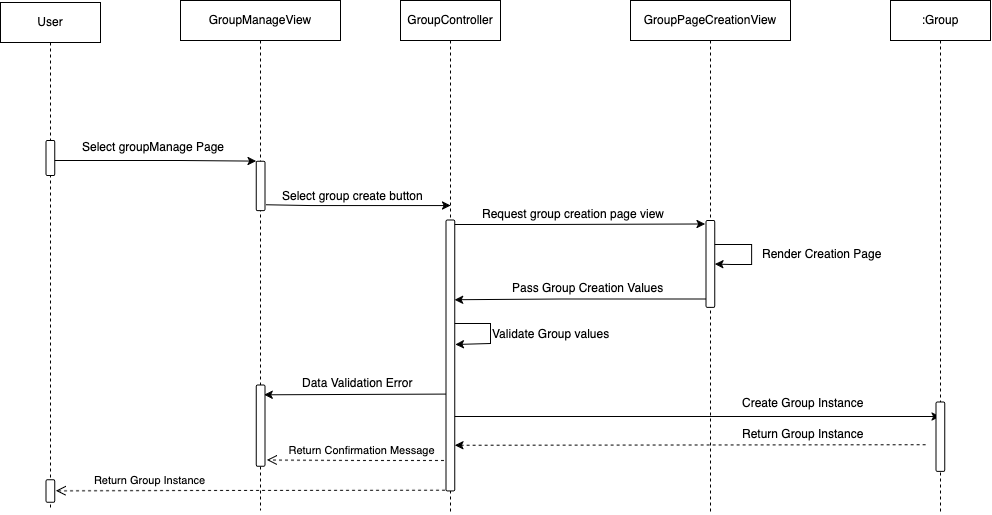

The diagram above was exported from draw.io. Its source (the exported page's mxGraphModel, read from the mxfile embedded in the PNG):
<mxGraphModel dx="2463" dy="731" grid="1" gridSize="10" guides="1" tooltips="1" connect="1" arrows="1" fold="1" page="1" pageScale="1" pageWidth="850" pageHeight="1100" math="0" shadow="0">
  <root>
    <mxCell id="0" />
    <mxCell id="1" parent="0" />
    <mxCell id="dajXVXo_ZuZbeXSAUgM_-12" value=":Group" style="shape=umlLifeline;perimeter=lifelinePerimeter;whiteSpace=wrap;html=1;container=0;dropTarget=0;collapsible=0;recursiveResize=0;outlineConnect=0;portConstraint=eastwest;newEdgeStyle={&quot;edgeStyle&quot;:&quot;elbowEdgeStyle&quot;,&quot;elbow&quot;:&quot;vertical&quot;,&quot;curved&quot;:0,&quot;rounded&quot;:0};" parent="1" vertex="1">
      <mxGeometry x="700" y="50" width="100" height="514" as="geometry" />
    </mxCell>
    <mxCell id="dajXVXo_ZuZbeXSAUgM_-17" value="Return Confirmation Message" style="html=1;verticalAlign=bottom;endArrow=open;dashed=1;endSize=8;curved=0;rounded=0;entryX=0.075;entryY=1.218;entryDx=0;entryDy=0;entryPerimeter=0;" parent="1" source="NC3FR9KOayI_jjC2heg0-9" target="THndDCqdVlaNKtgiEnQs-4" edge="1">
      <mxGeometry x="-0.0318" relative="1" as="geometry">
        <mxPoint x="260" y="544" as="sourcePoint" />
        <mxPoint x="80" y="544" as="targetPoint" />
        <Array as="points">
          <mxPoint x="220" y="510" />
          <mxPoint x="170" y="510" />
        </Array>
        <mxPoint as="offset" />
      </mxGeometry>
    </mxCell>
    <mxCell id="NC3FR9KOayI_jjC2heg0-4" value="" style="endArrow=classic;html=1;rounded=0;exitX=0.117;exitY=1.099;exitDx=0;exitDy=0;exitPerimeter=0;" parent="1" source="THndDCqdVlaNKtgiEnQs-2" edge="1">
      <mxGeometry width="50" height="50" relative="1" as="geometry">
        <mxPoint x="70.13043478260852" y="255.07" as="sourcePoint" />
        <mxPoint x="260" y="255.07" as="targetPoint" />
        <Array as="points">
          <mxPoint x="120.5" y="255.07" />
        </Array>
      </mxGeometry>
    </mxCell>
    <mxCell id="NC3FR9KOayI_jjC2heg0-7" value="User" style="shape=umlLifeline;perimeter=lifelinePerimeter;whiteSpace=wrap;html=1;container=0;dropTarget=0;collapsible=0;recursiveResize=0;outlineConnect=0;portConstraint=eastwest;newEdgeStyle={&quot;edgeStyle&quot;:&quot;elbowEdgeStyle&quot;,&quot;elbow&quot;:&quot;vertical&quot;,&quot;curved&quot;:0,&quot;rounded&quot;:0};" parent="1" vertex="1">
      <mxGeometry x="-190" y="52" width="100" height="508" as="geometry" />
    </mxCell>
    <mxCell id="NC3FR9KOayI_jjC2heg0-9" value="GroupController" style="shape=umlLifeline;perimeter=lifelinePerimeter;whiteSpace=wrap;html=1;container=0;dropTarget=0;collapsible=0;recursiveResize=0;outlineConnect=0;portConstraint=eastwest;newEdgeStyle={&quot;edgeStyle&quot;:&quot;elbowEdgeStyle&quot;,&quot;elbow&quot;:&quot;vertical&quot;,&quot;curved&quot;:0,&quot;rounded&quot;:0};" parent="1" vertex="1">
      <mxGeometry x="210" y="50" width="100" height="514" as="geometry" />
    </mxCell>
    <mxCell id="NC3FR9KOayI_jjC2heg0-12" value="GroupPageCreationView" style="shape=umlLifeline;perimeter=lifelinePerimeter;whiteSpace=wrap;html=1;container=0;dropTarget=0;collapsible=0;recursiveResize=0;outlineConnect=0;portConstraint=eastwest;newEdgeStyle={&quot;edgeStyle&quot;:&quot;elbowEdgeStyle&quot;,&quot;elbow&quot;:&quot;vertical&quot;,&quot;curved&quot;:0,&quot;rounded&quot;:0};" parent="1" vertex="1">
      <mxGeometry x="440" y="50" width="160" height="514" as="geometry" />
    </mxCell>
    <mxCell id="NC3FR9KOayI_jjC2heg0-37" value="Select group create button" style="text;whiteSpace=wrap;html=1;" parent="1" vertex="1">
      <mxGeometry x="90" y="232" width="150" height="20" as="geometry" />
    </mxCell>
    <mxCell id="NC3FR9KOayI_jjC2heg0-38" value="" style="endArrow=classic;html=1;rounded=0;entryX=0.961;entryY=-0.105;entryDx=0;entryDy=0;entryPerimeter=0;" parent="1" target="THndDCqdVlaNKtgiEnQs-8" edge="1">
      <mxGeometry width="50" height="50" relative="1" as="geometry">
        <mxPoint x="260.145714285714" y="274" as="sourcePoint" />
        <mxPoint x="479.86" y="274" as="targetPoint" />
        <Array as="points">
          <mxPoint x="350.36" y="274" />
        </Array>
      </mxGeometry>
    </mxCell>
    <mxCell id="NC3FR9KOayI_jjC2heg0-43" value="" style="endArrow=classic;html=1;rounded=0;" parent="1" target="dajXVXo_ZuZbeXSAUgM_-12" edge="1">
      <mxGeometry width="50" height="50" relative="1" as="geometry">
        <mxPoint x="259.995714285714" y="466" as="sourcePoint" />
        <mxPoint x="749.5" y="466" as="targetPoint" />
        <Array as="points">
          <mxPoint x="360" y="466" />
        </Array>
      </mxGeometry>
    </mxCell>
    <mxCell id="NC3FR9KOayI_jjC2heg0-51" value="&lt;div style=&quot;text-align: center;&quot;&gt;&lt;span style=&quot;text-wrap-mode: nowrap;&quot;&gt;Render Creation Page&lt;/span&gt;&lt;/div&gt;" style="text;whiteSpace=wrap;html=1;" parent="1" vertex="1">
      <mxGeometry x="570" y="290" width="150" height="20" as="geometry" />
    </mxCell>
    <mxCell id="NC3FR9KOayI_jjC2heg0-53" value="&lt;div style=&quot;text-align: center;&quot;&gt;&lt;span style=&quot;text-wrap-mode: nowrap;&quot;&gt;Create Group &lt;/span&gt;Instance&lt;/div&gt;" style="text;whiteSpace=wrap;html=1;" parent="1" vertex="1">
      <mxGeometry x="550" y="439" width="150" height="20" as="geometry" />
    </mxCell>
    <mxCell id="NC3FR9KOayI_jjC2heg0-56" value="&lt;div style=&quot;text-align: center;&quot;&gt;&lt;span style=&quot;text-wrap-mode: nowrap;&quot;&gt;Return Group Instance&lt;/span&gt;&lt;/div&gt;" style="text;whiteSpace=wrap;html=1;" parent="1" vertex="1">
      <mxGeometry x="550" y="470.38" width="140" height="20" as="geometry" />
    </mxCell>
    <mxCell id="NC3FR9KOayI_jjC2heg0-58" value="" style="endArrow=classic;html=1;rounded=0;entryX=0.705;entryY=0.974;entryDx=0;entryDy=0;entryPerimeter=0;" parent="1" source="NC3FR9KOayI_jjC2heg0-12" target="THndDCqdVlaNKtgiEnQs-3" edge="1">
      <mxGeometry width="50" height="50" relative="1" as="geometry">
        <mxPoint x="515" y="349" as="sourcePoint" />
        <mxPoint x="270" y="349" as="targetPoint" />
        <Array as="points">
          <mxPoint x="370.72" y="348.57" />
        </Array>
      </mxGeometry>
    </mxCell>
    <mxCell id="NC3FR9KOayI_jjC2heg0-59" value="Pass Group Creation Values" style="text;whiteSpace=wrap;html=1;" parent="1" vertex="1">
      <mxGeometry x="320" y="324" width="190" height="20" as="geometry" />
    </mxCell>
    <mxCell id="NC3FR9KOayI_jjC2heg0-61" value="" style="endArrow=classic;html=1;rounded=0;entryX=0.5;entryY=1;entryDx=0;entryDy=0;" parent="1" target="THndDCqdVlaNKtgiEnQs-8" edge="1">
      <mxGeometry width="50" height="50" relative="1" as="geometry">
        <mxPoint x="520.6304347826085" y="294" as="sourcePoint" />
        <mxPoint x="520.6304347826085" y="314" as="targetPoint" />
        <Array as="points">
          <mxPoint x="561" y="294" />
          <mxPoint x="561" y="314" />
          <mxPoint x="541" y="314" />
        </Array>
      </mxGeometry>
    </mxCell>
    <mxCell id="NC3FR9KOayI_jjC2heg0-62" value="" style="endArrow=classic;html=1;rounded=0;entryX=0.54;entryY=1.044;entryDx=0;entryDy=0;entryPerimeter=0;" parent="1" target="THndDCqdVlaNKtgiEnQs-3" edge="1">
      <mxGeometry width="50" height="50" relative="1" as="geometry">
        <mxPoint x="260" y="373" as="sourcePoint" />
        <mxPoint x="264" y="533" as="targetPoint" />
        <Array as="points">
          <mxPoint x="300" y="373" />
          <mxPoint x="300" y="393" />
        </Array>
      </mxGeometry>
    </mxCell>
    <mxCell id="NC3FR9KOayI_jjC2heg0-63" value="&lt;div style=&quot;text-align: center;&quot;&gt;&lt;span style=&quot;text-wrap-mode: nowrap;&quot;&gt;Validate Group values&amp;nbsp;&lt;/span&gt;&lt;/div&gt;" style="text;whiteSpace=wrap;html=1;" parent="1" vertex="1">
      <mxGeometry x="300" y="370" width="150" height="20" as="geometry" />
    </mxCell>
    <mxCell id="NC3FR9KOayI_jjC2heg0-66" value="" style="endArrow=classic;html=1;rounded=0;entryX=0.878;entryY=0.901;entryDx=0;entryDy=0;entryPerimeter=0;" parent="1" target="THndDCqdVlaNKtgiEnQs-4" edge="1">
      <mxGeometry width="50" height="50" relative="1" as="geometry">
        <mxPoint x="259.5" y="443.57" as="sourcePoint" />
        <mxPoint x="80" y="444" as="targetPoint" />
      </mxGeometry>
    </mxCell>
    <mxCell id="NC3FR9KOayI_jjC2heg0-68" value="&lt;span style=&quot;text-wrap-mode: nowrap;&quot;&gt;Data Validation Error&lt;/span&gt;" style="text;whiteSpace=wrap;html=1;" parent="1" vertex="1">
      <mxGeometry x="110" y="419" width="150" height="20" as="geometry" />
    </mxCell>
    <mxCell id="NC3FR9KOayI_jjC2heg0-69" value="GroupManageView" style="shape=umlLifeline;perimeter=lifelinePerimeter;whiteSpace=wrap;html=1;container=0;dropTarget=0;collapsible=0;recursiveResize=0;outlineConnect=0;portConstraint=eastwest;newEdgeStyle={&quot;edgeStyle&quot;:&quot;elbowEdgeStyle&quot;,&quot;elbow&quot;:&quot;vertical&quot;,&quot;curved&quot;:0,&quot;rounded&quot;:0};" parent="1" vertex="1">
      <mxGeometry x="-10" y="50" width="160" height="510" as="geometry" />
    </mxCell>
    <mxCell id="NC3FR9KOayI_jjC2heg0-72" value="" style="endArrow=classic;html=1;rounded=0;entryX=1;entryY=0;entryDx=0;entryDy=0;" parent="1" target="THndDCqdVlaNKtgiEnQs-2" edge="1">
      <mxGeometry width="50" height="50" relative="1" as="geometry">
        <mxPoint x="-139.99956521739148" y="210" as="sourcePoint" />
        <mxPoint x="69.5" y="210" as="targetPoint" />
        <Array as="points">
          <mxPoint x="-89.63" y="210" />
          <mxPoint x="-40" y="210" />
          <mxPoint x="-10" y="210" />
        </Array>
      </mxGeometry>
    </mxCell>
    <mxCell id="NC3FR9KOayI_jjC2heg0-73" value="&lt;span style=&quot;text-wrap-mode: nowrap;&quot;&gt;Select groupManage Page&lt;/span&gt;" style="text;whiteSpace=wrap;html=1;" parent="1" vertex="1">
      <mxGeometry x="-110" y="183" width="150" height="20" as="geometry" />
    </mxCell>
    <mxCell id="THndDCqdVlaNKtgiEnQs-1" value="" style="rounded=1;whiteSpace=wrap;html=1;rotation=-90;" parent="1" vertex="1">
      <mxGeometry x="-157.5" y="203" width="35" height="8.75" as="geometry" />
    </mxCell>
    <mxCell id="THndDCqdVlaNKtgiEnQs-2" value="" style="rounded=1;whiteSpace=wrap;html=1;rotation=-90;" parent="1" vertex="1">
      <mxGeometry x="45.32" y="230.95" width="49.38" height="8.75" as="geometry" />
    </mxCell>
    <mxCell id="THndDCqdVlaNKtgiEnQs-3" value="" style="rounded=1;whiteSpace=wrap;html=1;rotation=-90;" parent="1" vertex="1">
      <mxGeometry x="124.53" y="400.47" width="270.94" height="8.75" as="geometry" />
    </mxCell>
    <mxCell id="THndDCqdVlaNKtgiEnQs-4" value="" style="rounded=1;whiteSpace=wrap;html=1;rotation=-90;" parent="1" vertex="1">
      <mxGeometry x="29.38" y="470.63" width="81.25" height="8.75" as="geometry" />
    </mxCell>
    <mxCell id="THndDCqdVlaNKtgiEnQs-7" value="" style="rounded=1;whiteSpace=wrap;html=1;rotation=-90;" parent="1" vertex="1">
      <mxGeometry x="715.31" y="481.93" width="69.37" height="8.75" as="geometry" />
    </mxCell>
    <mxCell id="THndDCqdVlaNKtgiEnQs-9" value="" style="endArrow=classic;html=1;rounded=0;" parent="1" target="THndDCqdVlaNKtgiEnQs-8" edge="1">
      <mxGeometry width="50" height="50" relative="1" as="geometry">
        <mxPoint x="520" y="297" as="sourcePoint" />
        <mxPoint x="519" y="297" as="targetPoint" />
      </mxGeometry>
    </mxCell>
    <mxCell id="THndDCqdVlaNKtgiEnQs-8" value="" style="rounded=1;whiteSpace=wrap;html=1;rotation=-90;" parent="1" vertex="1">
      <mxGeometry x="476.56" y="309.18" width="86.88" height="8.75" as="geometry" />
    </mxCell>
    <mxCell id="THndDCqdVlaNKtgiEnQs-11" value="" style="endArrow=classic;html=1;rounded=0;dashed=1;entryX=0.5;entryY=1;entryDx=0;entryDy=0;" parent="1" edge="1">
      <mxGeometry width="50" height="50" relative="1" as="geometry">
        <mxPoint x="735.13" y="494.2500000000001" as="sourcePoint" />
        <mxPoint x="264.3800000000001" y="494.755" as="targetPoint" />
      </mxGeometry>
    </mxCell>
    <mxCell id="THndDCqdVlaNKtgiEnQs-10" value="" style="rounded=1;whiteSpace=wrap;html=1;rotation=-90;" parent="1" vertex="1">
      <mxGeometry x="-151.25" y="536" width="22.5" height="8.75" as="geometry" />
    </mxCell>
    <mxCell id="THndDCqdVlaNKtgiEnQs-12" value="Return Group Instance" style="html=1;verticalAlign=bottom;endArrow=open;dashed=1;endSize=8;curved=0;rounded=0;entryX=0.5;entryY=1;entryDx=0;entryDy=0;exitX=0.087;exitY=-0.123;exitDx=0;exitDy=0;exitPerimeter=0;" parent="1" edge="1">
      <mxGeometry x="0.521" relative="1" as="geometry">
        <mxPoint x="254.55375000000004" y="539.6687499999999" as="sourcePoint" />
        <mxPoint x="-134.625" y="540.375" as="targetPoint" />
        <Array as="points">
          <mxPoint x="-3" y="540" />
        </Array>
        <mxPoint as="offset" />
      </mxGeometry>
    </mxCell>
    <mxCell id="p7YgbLdc7M5A-kk0_MfQ-1" value="Request group creation page view" style="text;whiteSpace=wrap;html=1;" vertex="1" parent="1">
      <mxGeometry x="290" y="250" width="210" height="20" as="geometry" />
    </mxCell>
  </root>
</mxGraphModel>